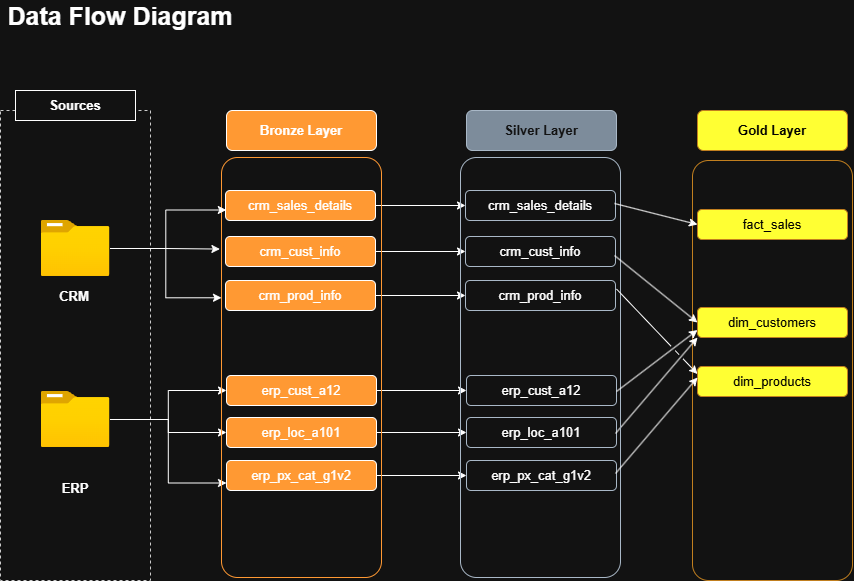

The diagram above was exported from draw.io. Its source (the exported page's mxGraphModel, read from the mxfile embedded in the PNG):
<mxGraphModel dx="950" dy="601" grid="1" gridSize="10" guides="1" tooltips="1" connect="1" arrows="1" fold="1" page="1" pageScale="1" pageWidth="850" pageHeight="1100" math="0" shadow="0">
  <root>
    <mxCell id="0" />
    <mxCell id="1" parent="0" />
    <mxCell id="t8JHXkJO96BFRG9E9ZfF-1" parent="1" style="rounded=0;whiteSpace=wrap;html=1;fillColor=none;dashed=1;strokeColor=light-dark(#000000,#CCCCCC);" value="" vertex="1">
      <mxGeometry height="470" width="150" x="50" y="170" as="geometry" />
    </mxCell>
    <mxCell id="t8JHXkJO96BFRG9E9ZfF-2" parent="1" style="text;html=1;whiteSpace=wrap;strokeColor=none;fillColor=none;align=center;verticalAlign=middle;rounded=0;fontSize=25;fontStyle=1" value="Data Flow Diagram" vertex="1">
      <mxGeometry height="30" width="240" x="50" y="60" as="geometry" />
    </mxCell>
    <mxCell id="t8JHXkJO96BFRG9E9ZfF-3" parent="1" style="rounded=0;whiteSpace=wrap;html=1;" value="&lt;font style=&quot;font-size: 13px;&quot;&gt;&lt;b&gt;Sources&lt;/b&gt;&lt;/font&gt;" vertex="1">
      <mxGeometry height="30" width="120" x="65" y="150" as="geometry" />
    </mxCell>
    <mxCell id="t8JHXkJO96BFRG9E9ZfF-4" parent="1" style="image;aspect=fixed;html=1;points=[];align=center;fontSize=12;image=img/lib/azure2/general/Folder_Blank.svg;" value="" vertex="1">
      <mxGeometry height="56.00000000000001" width="69" x="90.5" y="280" as="geometry" />
    </mxCell>
    <mxCell id="t8JHXkJO96BFRG9E9ZfF-5" parent="1" style="text;html=1;whiteSpace=wrap;strokeColor=none;fillColor=none;align=center;verticalAlign=middle;rounded=0;" value="&lt;font style=&quot;font-size: 13px;&quot;&gt;&lt;b&gt;CRM&lt;/b&gt;&lt;/font&gt;" vertex="1">
      <mxGeometry height="30" width="60" x="94" y="341" as="geometry" />
    </mxCell>
    <mxCell id="t8JHXkJO96BFRG9E9ZfF-23" edge="1" parent="1" source="t8JHXkJO96BFRG9E9ZfF-6" style="edgeStyle=orthogonalEdgeStyle;rounded=0;orthogonalLoop=1;jettySize=auto;html=1;" target="t8JHXkJO96BFRG9E9ZfF-16" value="">
      <mxGeometry relative="1" as="geometry" />
    </mxCell>
    <mxCell id="t8JHXkJO96BFRG9E9ZfF-24" edge="1" parent="1" source="t8JHXkJO96BFRG9E9ZfF-6" style="edgeStyle=orthogonalEdgeStyle;rounded=0;orthogonalLoop=1;jettySize=auto;html=1;" target="t8JHXkJO96BFRG9E9ZfF-14">
      <mxGeometry relative="1" as="geometry" />
    </mxCell>
    <mxCell id="t8JHXkJO96BFRG9E9ZfF-25" edge="1" parent="1" source="t8JHXkJO96BFRG9E9ZfF-6" style="edgeStyle=orthogonalEdgeStyle;rounded=0;orthogonalLoop=1;jettySize=auto;html=1;entryX=0;entryY=0.75;entryDx=0;entryDy=0;" target="t8JHXkJO96BFRG9E9ZfF-17">
      <mxGeometry relative="1" as="geometry" />
    </mxCell>
    <mxCell id="t8JHXkJO96BFRG9E9ZfF-6" parent="1" style="image;aspect=fixed;html=1;points=[];align=center;fontSize=12;image=img/lib/azure2/general/Folder_Blank.svg;" value="" vertex="1">
      <mxGeometry height="56.00000000000001" width="69" x="90.5" y="451" as="geometry" />
    </mxCell>
    <mxCell id="t8JHXkJO96BFRG9E9ZfF-7" parent="1" style="text;html=1;whiteSpace=wrap;strokeColor=none;fillColor=none;align=center;verticalAlign=middle;rounded=0;" value="&lt;span style=&quot;font-size: 13px;&quot;&gt;&lt;b&gt;ERP&lt;/b&gt;&lt;/span&gt;" vertex="1">
      <mxGeometry height="30" width="60" x="95" y="533" as="geometry" />
    </mxCell>
    <mxCell id="t8JHXkJO96BFRG9E9ZfF-10" parent="1" style="rounded=1;whiteSpace=wrap;html=1;fillColor=light-dark(#FFFFFF,#FF9933);" value="&lt;font style=&quot;font-size: 13px;&quot;&gt;&lt;b&gt;Bronze Layer&lt;/b&gt;&lt;/font&gt;" vertex="1">
      <mxGeometry height="40" width="150" x="276" y="170" as="geometry" />
    </mxCell>
    <mxCell id="3JivBlEQwu56CgiZK05M-11" edge="1" parent="1" source="t8JHXkJO96BFRG9E9ZfF-11" style="edgeStyle=orthogonalEdgeStyle;rounded=0;orthogonalLoop=1;jettySize=auto;html=1;entryX=0;entryY=0.5;entryDx=0;entryDy=0;" target="3JivBlEQwu56CgiZK05M-2">
      <mxGeometry relative="1" as="geometry" />
    </mxCell>
    <mxCell id="t8JHXkJO96BFRG9E9ZfF-11" parent="1" style="rounded=1;whiteSpace=wrap;html=1;fillColor=light-dark(#FFFFFF,#FF9933);" value="&lt;span style=&quot;font-size: 13px;&quot;&gt;crm_sales_details&lt;/span&gt;" vertex="1">
      <mxGeometry height="30" width="150" x="275" y="250" as="geometry" />
    </mxCell>
    <mxCell id="3JivBlEQwu56CgiZK05M-12" edge="1" parent="1" source="t8JHXkJO96BFRG9E9ZfF-12" style="edgeStyle=orthogonalEdgeStyle;rounded=0;orthogonalLoop=1;jettySize=auto;html=1;entryX=0;entryY=0.5;entryDx=0;entryDy=0;" target="3JivBlEQwu56CgiZK05M-3">
      <mxGeometry relative="1" as="geometry" />
    </mxCell>
    <mxCell id="t8JHXkJO96BFRG9E9ZfF-12" parent="1" style="rounded=1;whiteSpace=wrap;html=1;fillColor=light-dark(#FFFFFF,#FF9933);" value="&lt;span style=&quot;font-size: 13px;&quot;&gt;crm_cust_info&lt;/span&gt;" vertex="1">
      <mxGeometry height="30" width="150" x="275" y="296" as="geometry" />
    </mxCell>
    <mxCell id="3JivBlEQwu56CgiZK05M-13" edge="1" parent="1" source="t8JHXkJO96BFRG9E9ZfF-13" style="edgeStyle=orthogonalEdgeStyle;rounded=0;orthogonalLoop=1;jettySize=auto;html=1;" target="3JivBlEQwu56CgiZK05M-4" value="">
      <mxGeometry relative="1" as="geometry" />
    </mxCell>
    <mxCell id="t8JHXkJO96BFRG9E9ZfF-13" parent="1" style="rounded=1;whiteSpace=wrap;html=1;fillColor=light-dark(#FFFFFF,#FF9933);" value="&lt;span style=&quot;font-size: 13px;&quot;&gt;crm_prod_info&lt;/span&gt;" vertex="1">
      <mxGeometry height="30" width="150" x="275" y="340" as="geometry" />
    </mxCell>
    <mxCell id="3JivBlEQwu56CgiZK05M-15" edge="1" parent="1" source="t8JHXkJO96BFRG9E9ZfF-14" style="edgeStyle=orthogonalEdgeStyle;rounded=0;orthogonalLoop=1;jettySize=auto;html=1;entryX=0;entryY=0.5;entryDx=0;entryDy=0;" target="3JivBlEQwu56CgiZK05M-5">
      <mxGeometry relative="1" as="geometry" />
    </mxCell>
    <mxCell id="t8JHXkJO96BFRG9E9ZfF-14" parent="1" style="rounded=1;whiteSpace=wrap;html=1;fillColor=light-dark(#FFFFFF,#FF9933);" value="&lt;span style=&quot;font-size: 13px;&quot;&gt;erp_cust_a12&lt;/span&gt;" vertex="1">
      <mxGeometry height="30" width="150" x="276" y="435" as="geometry" />
    </mxCell>
    <mxCell id="3JivBlEQwu56CgiZK05M-17" edge="1" parent="1" source="t8JHXkJO96BFRG9E9ZfF-16" style="edgeStyle=orthogonalEdgeStyle;rounded=0;orthogonalLoop=1;jettySize=auto;html=1;entryX=0;entryY=0.5;entryDx=0;entryDy=0;" target="3JivBlEQwu56CgiZK05M-6">
      <mxGeometry relative="1" as="geometry" />
    </mxCell>
    <mxCell id="t8JHXkJO96BFRG9E9ZfF-16" parent="1" style="rounded=1;whiteSpace=wrap;html=1;fillColor=light-dark(#FFFFFF,#FF9933);" value="&lt;span style=&quot;font-size: 13px;&quot;&gt;erp_loc_a101&lt;/span&gt;" vertex="1">
      <mxGeometry height="30" width="150" x="276" y="477" as="geometry" />
    </mxCell>
    <mxCell id="3JivBlEQwu56CgiZK05M-18" edge="1" parent="1" source="t8JHXkJO96BFRG9E9ZfF-17" style="edgeStyle=orthogonalEdgeStyle;rounded=0;orthogonalLoop=1;jettySize=auto;html=1;" target="3JivBlEQwu56CgiZK05M-7" value="">
      <mxGeometry relative="1" as="geometry" />
    </mxCell>
    <mxCell id="t8JHXkJO96BFRG9E9ZfF-17" parent="1" style="rounded=1;whiteSpace=wrap;html=1;fillColor=light-dark(#FFFFFF,#FF9933);" value="&lt;span style=&quot;font-size: 13px;&quot;&gt;erp_px_cat_g1v2&lt;/span&gt;" vertex="1">
      <mxGeometry height="30" width="150" x="276" y="520" as="geometry" />
    </mxCell>
    <mxCell id="t8JHXkJO96BFRG9E9ZfF-28" parent="1" style="rounded=1;whiteSpace=wrap;html=1;arcSize=10;fillColor=none;strokeColor=light-dark(#000000,#FF9933);" value="" vertex="1">
      <mxGeometry height="420" width="160" x="271" y="217" as="geometry" />
    </mxCell>
    <mxCell id="t8JHXkJO96BFRG9E9ZfF-29" edge="1" parent="1" source="t8JHXkJO96BFRG9E9ZfF-4" style="edgeStyle=orthogonalEdgeStyle;rounded=0;orthogonalLoop=1;jettySize=auto;html=1;entryX=0.03;entryY=0.125;entryDx=0;entryDy=0;entryPerimeter=0;" target="t8JHXkJO96BFRG9E9ZfF-28">
      <mxGeometry relative="1" as="geometry" />
    </mxCell>
    <mxCell id="t8JHXkJO96BFRG9E9ZfF-30" edge="1" parent="1" source="t8JHXkJO96BFRG9E9ZfF-4" style="edgeStyle=orthogonalEdgeStyle;rounded=0;orthogonalLoop=1;jettySize=auto;html=1;entryX=-0.01;entryY=0.218;entryDx=0;entryDy=0;entryPerimeter=0;" target="t8JHXkJO96BFRG9E9ZfF-28">
      <mxGeometry relative="1" as="geometry" />
    </mxCell>
    <mxCell id="t8JHXkJO96BFRG9E9ZfF-31" edge="1" parent="1" source="t8JHXkJO96BFRG9E9ZfF-4" style="edgeStyle=orthogonalEdgeStyle;rounded=0;orthogonalLoop=1;jettySize=auto;html=1;entryX=0;entryY=0.334;entryDx=0;entryDy=0;entryPerimeter=0;" target="t8JHXkJO96BFRG9E9ZfF-28">
      <mxGeometry relative="1" as="geometry" />
    </mxCell>
    <mxCell id="3JivBlEQwu56CgiZK05M-1" parent="1" style="rounded=1;whiteSpace=wrap;html=1;fillColor=#647687;strokeColor=#314354;fontColor=#ffffff;" value="&lt;font style=&quot;font-size: 13px;&quot;&gt;&lt;b&gt;Silver Layer&lt;/b&gt;&lt;/font&gt;" vertex="1">
      <mxGeometry height="40" width="150" x="516" y="170" as="geometry" />
    </mxCell>
    <mxCell id="3JivBlEQwu56CgiZK05M-2" parent="1" style="rounded=1;whiteSpace=wrap;html=1;fillColor=none;strokeColor=#314354;fontColor=light-dark(#FFFFFF,#FFFFFF);" value="&lt;span style=&quot;font-size: 13px;&quot;&gt;crm_sales_details&lt;/span&gt;" vertex="1">
      <mxGeometry height="30" width="150" x="515" y="250" as="geometry" />
    </mxCell>
    <mxCell id="3JivBlEQwu56CgiZK05M-3" parent="1" style="rounded=1;whiteSpace=wrap;html=1;fillColor=none;strokeColor=#314354;fontColor=light-dark(#FFFFFF,#FFFFFF);" value="&lt;span style=&quot;font-size: 13px;&quot;&gt;crm_cust_info&lt;/span&gt;" vertex="1">
      <mxGeometry height="30" width="150" x="515" y="296" as="geometry" />
    </mxCell>
    <mxCell id="3JivBlEQwu56CgiZK05M-4" parent="1" style="rounded=1;whiteSpace=wrap;html=1;fillColor=none;strokeColor=#314354;fontColor=light-dark(#FFFFFF,#FFFFFF);" value="&lt;span style=&quot;font-size: 13px;&quot;&gt;crm_prod_info&lt;/span&gt;" vertex="1">
      <mxGeometry height="30" width="150" x="515" y="340" as="geometry" />
    </mxCell>
    <mxCell id="3JivBlEQwu56CgiZK05M-5" parent="1" style="rounded=1;whiteSpace=wrap;html=1;fillColor=none;strokeColor=#314354;fontColor=light-dark(#FFFFFF,#FFFFFF);" value="&lt;span style=&quot;font-size: 13px;&quot;&gt;erp_cust_a12&lt;/span&gt;" vertex="1">
      <mxGeometry height="30" width="150" x="516" y="435" as="geometry" />
    </mxCell>
    <mxCell id="3JivBlEQwu56CgiZK05M-6" parent="1" style="rounded=1;whiteSpace=wrap;html=1;fillColor=none;strokeColor=#314354;fontColor=light-dark(#FFFFFF,#FFFFFF);" value="&lt;span style=&quot;font-size: 13px;&quot;&gt;erp_loc_a101&lt;/span&gt;" vertex="1">
      <mxGeometry height="30" width="150" x="516" y="477" as="geometry" />
    </mxCell>
    <mxCell id="3JivBlEQwu56CgiZK05M-7" parent="1" style="rounded=1;whiteSpace=wrap;html=1;fillColor=none;strokeColor=#314354;fontColor=light-dark(#FFFFFF,#FFFFFF);" value="&lt;span style=&quot;font-size: 13px;&quot;&gt;erp_px_cat_g1v2&lt;/span&gt;" vertex="1">
      <mxGeometry height="30" width="150" x="516" y="520" as="geometry" />
    </mxCell>
    <mxCell id="yijU6Jgb4lNVyDzLMH_3-1" parent="1" style="rounded=1;whiteSpace=wrap;html=1;fillColor=light-dark(#F0A30A,#FFFF33);strokeColor=#BD7000;fontColor=light-dark(#000000,#000000);" value="&lt;font style=&quot;font-size: 13px;&quot;&gt;&lt;b&gt;Gold Layer&lt;/b&gt;&lt;/font&gt;" vertex="1">
      <mxGeometry height="40" width="150" x="747" y="170" as="geometry" />
    </mxCell>
    <mxCell id="yijU6Jgb4lNVyDzLMH_3-2" parent="1" style="rounded=1;whiteSpace=wrap;html=1;fillColor=light-dark(#F0A30A,#FFFF33);strokeColor=#BD7000;fontColor=light-dark(#000000,#000000);" value="&lt;span style=&quot;font-size: 13px;&quot;&gt;fact_sales&lt;/span&gt;" vertex="1">
      <mxGeometry height="30" width="150" x="747" y="269" as="geometry" />
    </mxCell>
    <mxCell id="yijU6Jgb4lNVyDzLMH_3-3" parent="1" style="rounded=1;whiteSpace=wrap;html=1;fillColor=light-dark(#F0A30A,#FFFF33);strokeColor=#BD7000;fontColor=light-dark(#000000,#000000);" value="&lt;span style=&quot;font-size: 13px;&quot;&gt;dim_customers&lt;/span&gt;" vertex="1">
      <mxGeometry height="30" width="150" x="747" y="367" as="geometry" />
    </mxCell>
    <mxCell id="yijU6Jgb4lNVyDzLMH_3-4" parent="1" style="rounded=1;whiteSpace=wrap;html=1;fillColor=light-dark(#F0A30A,#FFFF33);strokeColor=#BD7000;fontColor=light-dark(#000000,#000000);" value="&lt;span style=&quot;font-size: 13px;&quot;&gt;dim_products&lt;/span&gt;" vertex="1">
      <mxGeometry height="30" width="150" x="747" y="426" as="geometry" />
    </mxCell>
    <mxCell id="yijU6Jgb4lNVyDzLMH_3-8" parent="1" style="rounded=1;whiteSpace=wrap;html=1;arcSize=10;fillColor=none;strokeColor=#BD7000;fontColor=light-dark(#000000,#000000);" value="" vertex="1">
      <mxGeometry height="420" width="160" x="742" y="220" as="geometry" />
    </mxCell>
    <mxCell id="yijU6Jgb4lNVyDzLMH_3-12" edge="1" parent="1" style="endArrow=classic;html=1;rounded=0;exitX=0.944;exitY=0.555;exitDx=0;exitDy=0;exitPerimeter=0;entryX=0;entryY=1;entryDx=0;entryDy=0;jumpStyle=gap;" target="yijU6Jgb4lNVyDzLMH_3-3" value="">
      <mxGeometry height="50" relative="1" width="50" as="geometry">
        <mxPoint x="665" y="493" as="sourcePoint" />
        <mxPoint x="752" y="440" as="targetPoint" />
      </mxGeometry>
    </mxCell>
    <mxCell id="3JivBlEQwu56CgiZK05M-8" parent="1" style="rounded=1;whiteSpace=wrap;html=1;arcSize=10;fillColor=none;strokeColor=#314354;fontColor=light-dark(#FFFFFF,#FFFFFF);" value="" vertex="1">
      <mxGeometry height="420" width="160" x="510" y="217" as="geometry" />
    </mxCell>
    <mxCell id="yijU6Jgb4lNVyDzLMH_3-14" edge="1" parent="1" style="endArrow=classic;html=1;rounded=0;exitX=0.944;exitY=0.555;exitDx=0;exitDy=0;exitPerimeter=0;entryX=0;entryY=0.5;entryDx=0;entryDy=0;jumpStyle=gap;" target="yijU6Jgb4lNVyDzLMH_3-2" value="">
      <mxGeometry height="50" relative="1" width="50" as="geometry">
        <mxPoint x="664" y="263" as="sourcePoint" />
        <mxPoint x="751" y="210" as="targetPoint" />
      </mxGeometry>
    </mxCell>
    <mxCell id="yijU6Jgb4lNVyDzLMH_3-15" edge="1" parent="1" style="endArrow=classic;html=1;rounded=0;exitX=0.944;exitY=0.555;exitDx=0;exitDy=0;exitPerimeter=0;entryX=0;entryY=0.5;entryDx=0;entryDy=0;jumpStyle=gap;" target="yijU6Jgb4lNVyDzLMH_3-3" value="">
      <mxGeometry height="50" relative="1" width="50" as="geometry">
        <Array as="points" />
        <mxPoint x="664" y="315" as="sourcePoint" />
        <mxPoint x="747" y="336" as="targetPoint" />
      </mxGeometry>
    </mxCell>
    <mxCell id="yijU6Jgb4lNVyDzLMH_3-16" edge="1" parent="1" style="endArrow=classic;html=1;rounded=0;exitX=0.944;exitY=0.555;exitDx=0;exitDy=0;exitPerimeter=0;entryX=0;entryY=0.75;entryDx=0;entryDy=0;jumpStyle=gap;" target="yijU6Jgb4lNVyDzLMH_3-3" value="">
      <mxGeometry height="50" relative="1" width="50" as="geometry">
        <mxPoint x="666" y="451" as="sourcePoint" />
        <mxPoint x="753" y="398" as="targetPoint" />
      </mxGeometry>
    </mxCell>
    <mxCell id="yijU6Jgb4lNVyDzLMH_3-17" edge="1" parent="1" style="endArrow=classic;html=1;rounded=0;exitX=0.944;exitY=0.555;exitDx=0;exitDy=0;exitPerimeter=0;entryX=0;entryY=0.25;entryDx=0;entryDy=0;jumpStyle=gap;" target="yijU6Jgb4lNVyDzLMH_3-4" value="">
      <mxGeometry height="50" relative="1" width="50" as="geometry">
        <Array as="points" />
        <mxPoint x="666" y="348.5" as="sourcePoint" />
        <mxPoint x="749" y="415.5" as="targetPoint" />
      </mxGeometry>
    </mxCell>
    <mxCell id="yijU6Jgb4lNVyDzLMH_3-18" edge="1" parent="1" style="endArrow=classic;html=1;rounded=0;exitX=0.944;exitY=0.555;exitDx=0;exitDy=0;exitPerimeter=0;entryX=0;entryY=1;entryDx=0;entryDy=0;jumpStyle=gap;" value="">
      <mxGeometry height="50" relative="1" width="50" as="geometry">
        <mxPoint x="665" y="533" as="sourcePoint" />
        <mxPoint x="747" y="437" as="targetPoint" />
      </mxGeometry>
    </mxCell>
  </root>
</mxGraphModel>